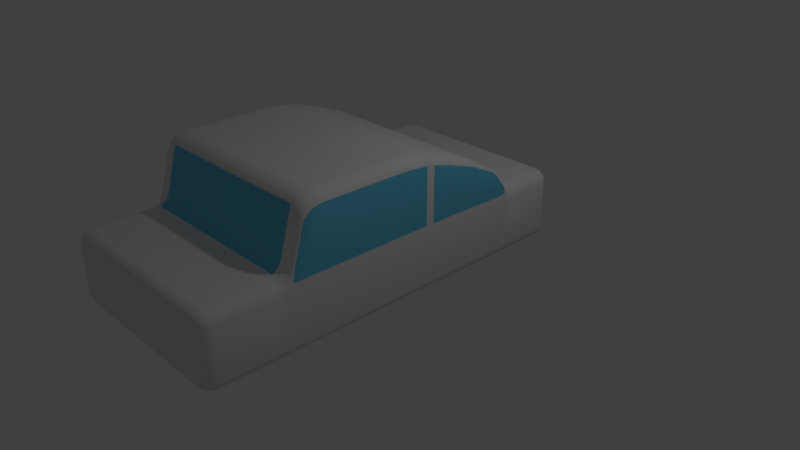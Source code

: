 # Source: Car2.blend  (saved by Blender 2.79.0; exported with 4.5.12 LTS)
import bpy
from mathutils import Matrix  # noqa: F401  (used for matrix-valued properties, if any)

bpy.ops.wm.read_factory_settings(use_empty=True)
scene = bpy.context.scene
scene.name = 'Scene'

# ---- collections
col_collection_1 = bpy.data.collections.new('Collection 1'); scene.collection.children.link(col_collection_1)

# ---- materials (node trees are filled in below, after node groups)
mat_material = bpy.data.materials.new('Material')
mat_material.alpha_threshold = 0.0
mat_material.roughness = 0.5
mat_material.line_color = (0.0, 0.0, 0.0, 1.0)
mat_material_001 = bpy.data.materials.new('Material.001')
mat_material_001.alpha_threshold = 0.0
mat_material_001.diffuse_color = (0.1364, 0.567, 0.8, 1.0)
mat_material_001.roughness = 0.5

# ---- material node trees

# ---- world
world_world = bpy.data.worlds.new('World'); scene.world = world_world
world_world.color = (0.05088, 0.05088, 0.05088)
world_world.use_sun_shadow = False
world_world.sun_shadow_jitter_overblur = 0.0
world_world.cycles.sampling_method = 'MANUAL'

# ---- cameras
cam_camera = bpy.data.cameras.new('Camera')
cam_camera.clip_end = 100.0
cam_camera.lens = 35.0
cam_camera.sensor_width = 32.0
cam_camera.sensor_height = 18.0
cam_camera.ortho_scale = 7.314
cam_camera.dof.focus_distance = 0.0

# ---- lights
light_lamp = bpy.data.lights.new('Lamp', 'POINT')
light_lamp.transmission_factor = 0.0
light_lamp.cutoff_distance = 30.0
light_lamp.energy = 100.0
light_lamp.shadow_buffer_clip_start = 1.001
light_lamp.shadow_soft_size = 0.1
light_lamp.shadow_maximum_resolution = 0.006
light_lamp.use_absolute_resolution = True

# ---- meshes
me_cube = bpy.data.meshes.new('Cube')
me_cube.from_pydata([(-0.4922, -0.8326, 0.06826), (-0.4922, -0.8758, 0.2085), (-0.579, -0.8326, 0.2085), (-0.4922, -0.8542, 0.087), (-0.5355, -0.8326, 0.087), (-0.5337, -0.8533, 0.1052), (-0.5355, -0.8701, 0.2085), (-0.4922, -0.8701, 0.1385), (-0.5337, -0.8645, 0.1415), (-0.5674, -0.8326, 0.1385), (-0.5674, -0.8542, 0.2085), (-0.5561, -0.8533, 0.1415), (-0.579, -0.8326, 0.8632), (-0.4922, -0.8758, 0.8632), (-0.4922, -0.8326, 1.003), (-0.5674, -0.8542, 0.8632), (-0.5674, -0.8326, 0.9332), (-0.5561, -0.8533, 0.9303), (-0.4922, -0.8701, 0.9332), (-0.5355, -0.8701, 0.8632), (-0.5337, -0.8645, 0.9303), (-0.5355, -0.8326, 0.9847), (-0.4922, -0.8542, 0.9847), (-0.5337, -0.8533, 0.9665), (-8.047e-08, -0.8758, 0.2085), (4.47e-09, -0.8326, 0.06826), (-3.963e-08, -0.87, 0.1384), (-8.545e-09, -0.8542, 0.08706), (-5.186e-07, -0.8326, 1.003), (-4.56e-07, -0.8758, 0.8632), (-5.167e-07, -0.8542, 0.9847), (-4.938e-07, -0.87, 0.9333), (-0.4922, -0.631, 0.06826), (-0.579, -0.631, 0.2085), (-0.579, -0.5782, 0.2085), (-0.4922, -0.5782, 0.06826), (-0.534, -0.631, 0.08822), (-0.4922, -0.6134, 0.06826), (-0.5368, -0.6092, 0.08819), (-0.579, -0.6134, 0.2085), (-0.5671, -0.631, 0.1376), (-0.5659, -0.6091, 0.1344), (-0.5658, -0.5782, 0.1388), (-0.579, -0.5958, 0.2085), (-0.5659, -0.5915, 0.1344), (-0.4922, -0.5958, 0.06826), (-0.5347, -0.5782, 0.08623), (-0.5368, -0.5916, 0.08819), (-0.4922, -0.533, 0.06826), (-0.579, -0.533, 0.2085), (-0.579, -0.4679, 0.2085), (-0.4922, -0.4679, 0.06826), (-0.534, -0.533, 0.08822), (-0.4922, -0.5113, 0.06826), (-0.5368, -0.517, 0.08819), (-0.579, -0.5113, 0.2085), (-0.5671, -0.533, 0.1376), (-0.5659, -0.5171, 0.1344), (-0.5658, -0.4679, 0.1388), (-0.579, -0.4896, 0.2085), (-0.5659, -0.4955, 0.1344), (-0.4922, -0.4896, 0.06826), (-0.5347, -0.4679, 0.08623), (-0.5368, -0.4953, 0.08819), (-0.4922, -0.2094, 0.06826), (-0.579, -0.2094, 0.2085), (-0.579, -0.1391, 0.2085), (-0.4922, -0.1391, 0.06826), (-0.534, -0.2094, 0.08822), (-0.4922, -0.1859, 0.06826), (-0.5368, -0.1808, 0.08819), (-0.579, -0.1859, 0.2085), (-0.5671, -0.2094, 0.1376), (-0.5659, -0.1807, 0.1344), (-0.5658, -0.1391, 0.1388), (-0.579, -0.1625, 0.2085), (-0.5659, -0.1573, 0.1344), (-0.4922, -0.1625, 0.06826), (-0.5347, -0.1391, 0.08623), (-0.5368, -0.1574, 0.08819), (-0.4922, -0.631, 1.003), (-0.4922, -0.5782, 1.128), (-0.579, -0.5685, 1.128), (-0.579, -0.5782, 0.8632), (-0.579, -0.631, 0.8632), (-0.4922, -0.6093, 1.02), (-0.534, -0.631, 0.9835), (-0.5383, -0.6071, 1.001), (-0.5356, -0.5766, 1.128), (-0.4922, -0.5897, 1.066), (-0.5404, -0.5877, 1.051), (-0.579, -0.5732, 1.047), (-0.5674, -0.573, 1.128), (-0.5694, -0.5809, 1.044), (-0.579, -0.5958, 0.8632), (-0.579, -0.5767, 0.95), (-0.5745, -0.5895, 0.9539), (-0.5658, -0.631, 0.9329), (-0.579, -0.6134, 0.8632), (-0.5683, -0.6078, 0.947), (-0.579, -0.533, 1.128), (-0.579, -0.4679, 1.128), (-0.579, -0.4679, 0.8632), (-0.579, -0.533, 0.8632), (-0.579, -0.5113, 1.128), (-0.579, -0.533, 1.04), (-0.579, -0.5171, 1.042), (-0.579, -0.4679, 1.04), (-0.579, -0.4896, 1.128), (-0.579, -0.4954, 1.042), (-0.579, -0.4896, 0.8632), (-0.579, -0.4679, 0.9515), (-0.579, -0.4954, 0.9535), (-0.579, -0.533, 0.9515), (-0.579, -0.5113, 0.8632), (-0.579, -0.5171, 0.9535), (-0.579, -0.2094, 1.128), (-0.579, -0.1391, 1.128), (-0.579, -0.1391, 0.8632), (-0.579, -0.2094, 0.8632), (-0.579, -0.1859, 1.128), (-0.579, -0.2094, 1.04), (-0.579, -0.1808, 1.042), (-0.579, -0.1391, 1.04), (-0.579, -0.1625, 1.128), (-0.579, -0.1573, 1.042), (-0.579, -0.1625, 0.8632), (-0.579, -0.1391, 0.9515), (-0.579, -0.1573, 0.9535), (-0.579, -0.2094, 0.9515), (-0.579, -0.1859, 0.8632), (-0.579, -0.1808, 0.9535), (-3.949e-07, -0.5782, 1.128), (-4.351e-07, -0.631, 1.003), (-4.085e-07, -0.5888, 1.066), (-4.232e-07, -0.6081, 1.02), (2.533e-08, -0.631, 0.06826), (3.427e-08, -0.5782, 0.06826), (2.831e-08, -0.6134, 0.06826), (3.129e-08, -0.5958, 0.06826), (5.513e-08, -0.533, 0.06826), (6.407e-08, -0.4679, 0.06826), (5.811e-08, -0.5113, 0.06826), (6.109e-08, -0.4896, 0.06826), (8.494e-08, -0.2094, 0.06826), (8.941e-08, -0.1391, 0.06826), (8.643e-08, -0.1859, 0.06826), (8.792e-08, -0.1625, 0.06826), (-0.579, -0.4679, 1.71), (-0.579, -0.533, 1.586), (-0.4922, -0.533, 1.71), (-0.4922, -0.4679, 1.835), (-0.579, -0.4956, 1.693), (-0.5658, -0.4679, 1.772), (-0.5667, -0.4977, 1.759), (-0.5674, -0.5361, 1.603), (-0.579, -0.5196, 1.648), (-0.568, -0.5209, 1.701), (-0.4922, -0.5196, 1.773), (-0.5356, -0.5362, 1.649), (-0.5389, -0.521, 1.745), (-0.5342, -0.4679, 1.817), (-0.4922, -0.4956, 1.818), (-0.5374, -0.4977, 1.8), (-0.579, -0.2094, 1.71), (-0.4922, -0.2094, 1.835), (-0.4922, -0.1391, 1.829), (-0.579, -0.1391, 1.704), (-0.5658, -0.2094, 1.772), (-0.579, -0.1797, 1.709), (-0.5668, -0.1775, 1.776), (-0.4922, -0.1797, 1.834), (-0.5342, -0.2094, 1.817), (-0.5374, -0.1776, 1.817), (-0.5343, -0.1334, 1.808), (-0.4922, -0.154, 1.832), (-0.5375, -0.152, 1.814), (-0.579, -0.154, 1.707), (-0.5659, -0.1334, 1.763), (-0.5668, -0.152, 1.773), (-1.49e-07, -0.1391, 1.829), (-1.669e-07, -0.2094, 1.835), (-1.514e-07, -0.1539, 1.832), (-1.58e-07, -0.1797, 1.834), (-2.503e-07, -0.4679, 1.835), (-2.906e-07, -0.533, 1.71), (-2.623e-07, -0.4969, 1.818), (-2.77e-07, -0.5207, 1.773), (-0.579, -0.04004, 0.2085), (-0.4922, -0.04004, 0.06826), (-0.4922, -0.0694, 0.06826), (-0.579, -0.0694, 0.2085), (-0.5658, -0.04004, 0.1388), (-0.579, -0.04983, 0.2085), (-0.5659, -0.04976, 0.1344), (-0.4922, -0.04983, 0.06826), (-0.5347, -0.04004, 0.08623), (-0.5368, -0.04976, 0.08819), (-0.534, -0.0694, 0.08822), (-0.4922, -0.05961, 0.06826), (-0.5368, -0.05955, 0.08819), (-0.579, -0.05961, 0.2085), (-0.5671, -0.0694, 0.1376), (-0.5659, -0.05955, 0.1344), (-0.579, -0.04004, 0.8632), (-0.579, -0.0694, 0.8632), (-0.579, -0.0694, 1.122), (-0.579, -0.04004, 1.122), (-0.579, -0.04983, 0.8632), (-0.579, -0.04004, 0.9494), (-0.579, -0.04976, 0.9522), (-0.579, -0.0694, 0.9494), (-0.579, -0.05961, 0.8632), (-0.579, -0.05955, 0.9522), (-0.579, -0.05961, 1.122), (-0.579, -0.0694, 1.036), (-0.579, -0.05955, 1.038), (-0.579, -0.04004, 1.036), (-0.579, -0.04983, 1.122), (-0.579, -0.04976, 1.038), (8.941e-08, -0.0694, 0.06826), (8.941e-08, -0.04004, 0.06826), (8.941e-08, -0.05961, 0.06826), (8.941e-08, -0.04983, 0.06826), (-0.4922, -0.04004, 1.775), (-0.579, -0.04004, 1.656), (-0.579, -0.0694, 1.68), (-0.4922, -0.0694, 1.799), (-0.5349, -0.02868, 1.743), (-0.4922, -0.04933, 1.784), (-0.5381, -0.04548, 1.763), (-0.579, -0.04933, 1.666), (-0.5664, -0.02873, 1.7), (-0.5671, -0.04551, 1.724), (-0.566, -0.06365, 1.736), (-0.579, -0.06007, 1.675), (-0.5668, -0.05716, 1.736), (-0.4922, -0.06008, 1.793), (-0.5344, -0.06369, 1.779), (-0.5376, -0.05718, 1.775), (-1.49e-07, -0.04004, 1.775), (-1.49e-07, -0.0694, 1.799), (-1.49e-07, -0.04926, 1.784), (-1.49e-07, -0.06001, 1.793), (-0.579, 0.05737, 0.2085), (-0.4922, 0.05737, 0.06826), (-0.4922, 0.02735, 0.06826), (-0.579, 0.02735, 0.2085), (-0.5658, 0.05737, 0.1388), (-0.579, 0.04737, 0.2085), (-0.5659, 0.04722, 0.1344), (-0.4922, 0.04737, 0.06826), (-0.5347, 0.05737, 0.08623), (-0.5368, 0.04722, 0.08819), (-0.534, 0.02735, 0.08822), (-0.4922, 0.03736, 0.06826), (-0.5368, 0.03722, 0.08819), (-0.579, 0.03736, 0.2085), (-0.5671, 0.02735, 0.1376), (-0.5659, 0.03721, 0.1344), (-0.579, 0.05737, 0.8632), (-0.579, 0.02735, 0.8632), (-0.579, 0.02735, 1.104), (-0.579, 0.05737, 1.104), (-0.579, 0.04737, 0.8632), (-0.579, 0.05737, 0.9435), (-0.579, 0.04722, 0.9486), (-0.579, 0.02735, 0.9435), (-0.579, 0.03736, 0.8632), (-0.579, 0.03722, 0.9486), (-0.579, 0.03736, 1.104), (-0.579, 0.02735, 1.024), (-0.579, 0.03722, 1.029), (-0.579, 0.05737, 1.024), (-0.579, 0.04737, 1.104), (-0.579, 0.04722, 1.029), (8.941e-08, 0.02735, 0.06826), (8.941e-08, 0.05737, 0.06826), (8.941e-08, 0.03736, 0.06826), (8.941e-08, 0.04737, 0.06826), (-0.4922, 0.05737, 1.652), (-0.579, 0.05737, 1.551), (-0.579, 0.02735, 1.592), (-0.4922, 0.02735, 1.693), (-0.5352, 0.06869, 1.619), (-0.4922, 0.04762, 1.666), (-0.5385, 0.05163, 1.646), (-0.579, 0.04762, 1.565), (-0.5667, 0.06854, 1.583), (-0.5674, 0.05154, 1.612), (-0.5665, 0.03825, 1.628), (-0.579, 0.03663, 1.58), (-0.5673, 0.04134, 1.627), (-0.4922, 0.03663, 1.681), (-0.5351, 0.03835, 1.665), (-0.5383, 0.04139, 1.661), (-1.49e-07, 0.05737, 1.652), (-1.49e-07, 0.02735, 1.693), (-1.49e-07, 0.04765, 1.666), (-1.49e-07, 0.03666, 1.681), (-0.579, 0.1597, 0.2085), (-0.4922, 0.1597, 0.06826), (-0.4922, 0.1301, 0.06826), (-0.579, 0.1301, 0.2085), (-0.5658, 0.1597, 0.1388), (-0.579, 0.1498, 0.2085), (-0.5659, 0.15, 0.1344), (-0.4922, 0.1498, 0.06826), (-0.5347, 0.1597, 0.08623), (-0.5368, 0.15, 0.08819), (-0.534, 0.1301, 0.08822), (-0.4922, 0.1399, 0.06826), (-0.5368, 0.1401, 0.08819), (-0.579, 0.1399, 0.2085), (-0.5671, 0.1301, 0.1376), (-0.5659, 0.1401, 0.1344), (-0.579, 0.1597, 0.8632), (-0.579, 0.1301, 0.8632), (-0.579, 0.1301, 1.081), (-0.579, 0.1597, 1.081), (-0.579, 0.1498, 0.8632), (-0.579, 0.1597, 0.9356), (-0.579, 0.15, 0.9437), (-0.579, 0.1301, 0.9356), (-0.579, 0.1399, 0.8632), (-0.579, 0.1401, 0.9437), (-0.579, 0.1399, 1.081), (-0.579, 0.1301, 1.008), (-0.579, 0.1401, 1.016), (-0.579, 0.1597, 1.008), (-0.579, 0.1498, 1.081), (-0.579, 0.15, 1.016), (8.941e-08, 0.1301, 0.06826), (8.941e-08, 0.1597, 0.06826), (8.941e-08, 0.1399, 0.06826), (8.941e-08, 0.1498, 0.06826), (-0.4922, 0.1597, 1.487), (-0.579, 0.1597, 1.41), (-0.579, 0.1301, 1.464), (-0.4922, 0.1301, 1.541), (-0.5355, 0.1686, 1.456), (-0.4922, 0.1505, 1.505), (-0.5388, 0.1537, 1.488), (-0.579, 0.1505, 1.428), (-0.5672, 0.1683, 1.427), (-0.5678, 0.1536, 1.461), (-0.567, 0.1397, 1.486), (-0.579, 0.1397, 1.448), (-0.5676, 0.1439, 1.481), (-0.4922, 0.1397, 1.525), (-0.5354, 0.1399, 1.514), (-0.5387, 0.144, 1.507), (-1.49e-07, 0.1597, 1.487), (-1.49e-07, 0.1301, 1.541), (-1.49e-07, 0.1506, 1.505), (-1.49e-07, 0.1397, 1.525), (-0.579, 0.2495, 0.2085), (-0.4922, 0.2495, 0.06826), (-0.4922, 0.2251, 0.06826), (-0.579, 0.2251, 0.2085), (-0.5658, 0.2495, 0.1388), (-0.579, 0.2414, 0.2085), (-0.5659, 0.2419, 0.1344), (-0.4922, 0.2414, 0.06826), (-0.5347, 0.2495, 0.08623), (-0.5368, 0.2418, 0.08819), (-0.534, 0.2251, 0.08822), (-0.4922, 0.2333, 0.06826), (-0.5368, 0.2337, 0.08819), (-0.579, 0.2333, 0.2085), (-0.5671, 0.2251, 0.1376), (-0.5659, 0.2337, 0.1344), (-0.579, 0.2495, 0.8632), (-0.579, 0.2251, 0.8632), (-0.579, 0.2251, 1.05), (-0.579, 0.2495, 1.05), (-0.579, 0.2414, 0.8632), (-0.579, 0.2495, 0.9255), (-0.579, 0.2418, 0.9374), (-0.579, 0.2251, 0.9255), (-0.579, 0.2333, 0.8632), (-0.579, 0.2337, 0.9374), (-0.579, 0.2333, 1.05), (-0.579, 0.2251, 0.9878), (-0.579, 0.2337, 0.9997), (-0.579, 0.2495, 0.9878), (-0.579, 0.2414, 1.05), (-0.579, 0.2418, 0.9997), (8.941e-08, 0.2251, 0.06826), (8.941e-08, 0.2495, 0.06826), (8.941e-08, 0.2333, 0.06826), (8.941e-08, 0.2414, 0.06826), (-0.4922, 0.2495, 1.268), (-0.579, 0.2495, 1.221), (-0.579, 0.2251, 1.298), (-0.4922, 0.2251, 1.345), (-0.5356, 0.2529, 1.246), (-0.4922, 0.2424, 1.295), (-0.5389, 0.2435, 1.284), (-0.579, 0.2424, 1.249), (-0.5674, 0.2528, 1.228), (-0.568, 0.2435, 1.268), (-0.5674, 0.2308, 1.308), (-0.579, 0.2334, 1.277), (-0.5679, 0.236, 1.295), (-0.4922, 0.2334, 1.323), (-0.5357, 0.231, 1.325), (-0.5389, 0.2361, 1.311), (-1.49e-07, 0.2495, 1.268), (-1.49e-07, 0.2251, 1.345), (-1.49e-07, 0.2425, 1.295), (-1.49e-07, 0.2335, 1.324), (-0.579, 0.3421, 0.2085), (-0.4922, 0.3421, 0.06826), (-0.4922, 0.2979, 0.06826), (-0.579, 0.2979, 0.2085), (-0.5658, 0.3421, 0.1388), (-0.579, 0.3274, 0.2085), (-0.5659, 0.3244, 0.1344), (-0.4922, 0.3274, 0.06826), (-0.5347, 0.3421, 0.08623), (-0.5368, 0.3244, 0.08819), (-0.534, 0.2979, 0.08822), (-0.4922, 0.3127, 0.06826), (-0.5368, 0.3097, 0.08819), (-0.579, 0.3127, 0.2085), (-0.5671, 0.2979, 0.1376), (-0.5659, 0.3096, 0.1344), (-0.579, 0.3421, 0.8632), (-0.579, 0.2979, 0.8632), (-0.579, 0.2875, 1.05), (-0.4922, 0.2979, 1.05), (-0.4922, 0.3421, 1.003), (-0.579, 0.3274, 0.8632), (-0.5658, 0.3421, 0.9329), (-0.5683, 0.3233, 0.9428), (-0.579, 0.2964, 0.9396), (-0.579, 0.3127, 0.8632), (-0.5744, 0.3077, 0.9456), (-0.5674, 0.2922, 1.051), (-0.579, 0.2925, 1.008), (-0.5693, 0.3, 1.009), (-0.4922, 0.3081, 1.027), (-0.5356, 0.2961, 1.051), (-0.5403, 0.3064, 1.017), (-0.534, 0.3421, 0.9835), (-0.4922, 0.3242, 1.01), (-0.5384, 0.3224, 0.9926), (8.941e-08, 0.2979, 0.06826), (8.941e-08, 0.3421, 0.06826), (8.941e-08, 0.3127, 0.06826), (8.941e-08, 0.3274, 0.06826), (-1.49e-07, 0.3421, 1.003), (-1.49e-07, 0.2979, 1.05), (-1.49e-07, 0.3238, 1.01), (-1.49e-07, 0.3076, 1.027), (-0.579, 0.5, 0.2085), (-0.4922, 0.5339, 0.2085), (-0.4922, 0.5, 0.06826), (-0.5674, 0.5169, 0.2085), (-0.5674, 0.5, 0.1385), (-0.5561, 0.5162, 0.1415), (-0.4922, 0.5293, 0.1385), (-0.5355, 0.5293, 0.2085), (-0.5337, 0.525, 0.1415), (-0.5355, 0.5, 0.087), (-0.4922, 0.5169, 0.087), (-0.5337, 0.5162, 0.1052), (-0.579, 0.5, 0.8632), (-0.4922, 0.5, 1.003), (-0.4922, 0.5339, 0.8632), (-0.5674, 0.5, 0.9332), (-0.5674, 0.5169, 0.8632), (-0.5561, 0.5162, 0.9303), (-0.4922, 0.5169, 0.9847), (-0.5355, 0.5, 0.9847), (-0.5337, 0.5162, 0.9665), (-0.5355, 0.5293, 0.8632), (-0.4922, 0.5293, 0.9332), (-0.5337, 0.525, 0.9303), (8.941e-08, 0.5, 0.06826), (5.364e-08, 0.5339, 0.2085), (8.462e-08, 0.5169, 0.08706), (7.153e-08, 0.5293, 0.1384), (-1.132e-07, 0.5339, 0.8632), (-1.49e-07, 0.5, 1.003), (-1.311e-07, 0.5293, 0.9333), (-1.442e-07, 0.5169, 0.9847)], [], [(133, 80, 14, 28), (140, 137, 35, 48), (2, 12, 84, 33), (136, 25, 0, 32), (144, 141, 51, 64), (66, 118, 205, 191), (81, 132, 185, 150), (50, 102, 119, 65), (34, 83, 103, 49), (166, 180, 241, 227), (117, 167, 226, 206), (116, 101, 148, 164), (100, 82, 149), (145, 67, 190, 220), (188, 204, 261, 247), (181, 165, 151, 184), (244, 260, 317, 303), (221, 189, 246, 276), (224, 240, 297, 283), (207, 225, 282, 262), (300, 316, 373, 359), (277, 245, 302, 332), (280, 296, 353, 339), (263, 281, 338, 318), (356, 372, 429, 415), (333, 301, 358, 388), (336, 352, 409, 395), (319, 337, 394, 374), (375, 393, 430), (412, 428, 468, 456), (389, 357, 414, 448), (392, 408, 453, 431), (470, 484, 481, 457), (432, 452, 485, 469), (449, 413, 458, 480), (0, 3, 5, 4), (3, 7, 8, 5), (1, 6, 8, 7), (6, 10, 11, 8), (2, 9, 11, 10), (9, 4, 5, 11), (5, 8, 11), (12, 15, 17, 16), (15, 19, 20, 17), (13, 18, 20, 19), (18, 22, 23, 20), (14, 21, 23, 22), (21, 16, 17, 23), (17, 20, 23), (32, 36, 38, 37), (36, 40, 41, 38), (33, 39, 41, 40), (39, 43, 44, 41), (34, 42, 44, 43), (42, 46, 47, 44), (35, 45, 47, 46), (45, 37, 38, 47), (38, 41, 44, 47), (48, 52, 54, 53), (52, 56, 57, 54), (49, 55, 57, 56), (55, 59, 60, 57), (50, 58, 60, 59), (58, 62, 63, 60), (51, 61, 63, 62), (61, 53, 54, 63), (54, 57, 60, 63), (64, 68, 70, 69), (68, 72, 73, 70), (65, 71, 73, 72), (71, 75, 76, 73), (66, 74, 76, 75), (74, 78, 79, 76), (67, 77, 79, 78), (77, 69, 70, 79), (70, 73, 76, 79), (80, 85, 87, 86), (85, 89, 90, 87), (81, 88, 90, 89), (88, 92, 93, 90), (82, 91, 93, 92), (91, 95, 96, 93), (83, 94, 96, 95), (94, 98, 99, 96), (84, 97, 99, 98), (97, 86, 87, 99), (87, 90, 93, 96, 99), (100, 104, 106, 105), (104, 108, 109, 106), (101, 107, 109, 108), (107, 111, 112, 109), (102, 110, 112, 111), (110, 114, 115, 112), (103, 113, 115, 114), (113, 105, 106, 115), (106, 109, 112, 115), (116, 120, 122, 121), (120, 124, 125, 122), (117, 123, 125, 124), (123, 127, 128, 125), (118, 126, 128, 127), (126, 130, 131, 128), (119, 129, 131, 130), (129, 121, 122, 131), (122, 125, 128, 131), (148, 152, 154, 153), (152, 156, 157, 154), (149, 155, 157, 156), (155, 159, 160, 157), (150, 158, 160, 159), (158, 162, 163, 160), (151, 161, 163, 162), (161, 153, 154, 163), (154, 157, 160, 163), (164, 168, 170, 169), (168, 172, 173, 170), (165, 171, 173, 172), (171, 175, 176, 173), (166, 174, 176, 175), (174, 178, 179, 176), (167, 177, 179, 178), (177, 169, 170, 179), (170, 173, 176, 179), (188, 192, 194, 193), (192, 196, 197, 194), (189, 195, 197, 196), (195, 199, 200, 197), (190, 198, 200, 199), (198, 202, 203, 200), (191, 201, 203, 202), (201, 193, 194, 203), (194, 197, 200, 203), (204, 208, 210, 209), (208, 212, 213, 210), (205, 211, 213, 212), (211, 215, 216, 213), (206, 214, 216, 215), (214, 218, 219, 216), (207, 217, 219, 218), (217, 209, 210, 219), (210, 213, 216, 219), (224, 228, 230, 229), (228, 232, 233, 230), (225, 231, 233, 232), (231, 235, 236, 233), (226, 234, 236, 235), (234, 238, 239, 236), (227, 237, 239, 238), (237, 229, 230, 239), (230, 233, 236, 239), (244, 248, 250, 249), (248, 252, 253, 250), (245, 251, 253, 252), (251, 255, 256, 253), (246, 254, 256, 255), (254, 258, 259, 256), (247, 257, 259, 258), (257, 249, 250, 259), (250, 253, 256, 259), (260, 264, 266, 265), (264, 268, 269, 266), (261, 267, 269, 268), (267, 271, 272, 269), (262, 270, 272, 271), (270, 274, 275, 272), (263, 273, 275, 274), (273, 265, 266, 275), (266, 269, 272, 275), (280, 284, 286, 285), (284, 288, 289, 286), (281, 287, 289, 288), (287, 291, 292, 289), (282, 290, 292, 291), (290, 294, 295, 292), (283, 293, 295, 294), (293, 285, 286, 295), (286, 289, 292, 295), (300, 304, 306, 305), (304, 308, 309, 306), (301, 307, 309, 308), (307, 311, 312, 309), (302, 310, 312, 311), (310, 314, 315, 312), (303, 313, 315, 314), (313, 305, 306, 315), (306, 309, 312, 315), (316, 320, 322, 321), (320, 324, 325, 322), (317, 323, 325, 324), (323, 327, 328, 325), (318, 326, 328, 327), (326, 330, 331, 328), (319, 329, 331, 330), (329, 321, 322, 331), (322, 325, 328, 331), (336, 340, 342, 341), (340, 344, 345, 342), (337, 343, 345, 344), (343, 347, 348, 345), (338, 346, 348, 347), (346, 350, 351, 348), (339, 349, 351, 350), (349, 341, 342, 351), (342, 345, 348, 351), (356, 360, 362, 361), (360, 364, 365, 362), (357, 363, 365, 364), (363, 367, 368, 365), (358, 366, 368, 367), (366, 370, 371, 368), (359, 369, 371, 370), (369, 361, 362, 371), (362, 365, 368, 371), (372, 376, 378, 377), (376, 380, 381, 378), (373, 379, 381, 380), (379, 383, 384, 381), (374, 382, 384, 383), (382, 386, 387, 384), (375, 385, 387, 386), (385, 377, 378, 387), (378, 381, 384, 387), (392, 396, 398, 397), (396, 400, 401, 398), (393, 399, 401, 400), (399, 403, 404, 401), (394, 402, 404, 403), (402, 406, 407, 404), (395, 405, 407, 406), (405, 397, 398, 407), (398, 401, 404, 407), (412, 416, 418, 417), (416, 420, 421, 418), (413, 419, 421, 420), (419, 423, 424, 421), (414, 422, 424, 423), (422, 426, 427, 424), (415, 425, 427, 426), (425, 417, 418, 427), (418, 421, 424, 427), (428, 433, 435, 434), (433, 437, 438, 435), (429, 436, 438, 437), (436, 440, 441, 438), (430, 439, 441, 440), (439, 443, 444, 441), (431, 442, 444, 443), (442, 446, 447, 444), (432, 445, 447, 446), (445, 434, 435, 447), (435, 438, 441, 444, 447), (456, 459, 461, 460), (459, 463, 464, 461), (457, 462, 464, 463), (462, 466, 467, 464), (458, 465, 467, 466), (465, 460, 461, 467), (461, 464, 467), (468, 471, 473, 472), (471, 475, 476, 473), (469, 474, 476, 475), (474, 478, 479, 476), (470, 477, 479, 478), (477, 472, 473, 479), (473, 476, 479), (24, 1, 7, 26), (26, 7, 3, 27), (27, 3, 0, 25), (1, 13, 19, 6), (6, 19, 15, 10), (10, 15, 12, 2), (28, 14, 22, 30), (30, 22, 18, 31), (31, 18, 13, 29), (2, 33, 40, 9), (9, 40, 36, 4), (4, 36, 32, 0), (34, 49, 56, 42), (42, 56, 52, 46), (46, 52, 48, 35), (50, 65, 72, 58), (58, 72, 68, 62), (62, 68, 64, 51), (14, 80, 86, 21), (21, 86, 97, 16), (16, 97, 84, 12), (82, 100, 105, 91), (91, 105, 113, 95), (95, 113, 103, 83), (101, 116, 121, 107), (107, 121, 129, 111), (111, 129, 119, 102), (83, 34, 43, 94), (94, 43, 39, 98), (98, 39, 33, 84), (102, 50, 59, 110), (110, 59, 55, 114), (114, 55, 49, 103), (118, 66, 75, 126), (126, 75, 71, 130), (130, 71, 65, 119), (80, 133, 135, 85), (85, 135, 134, 89), (89, 134, 132, 81), (144, 64, 69, 146), (146, 69, 77, 147), (147, 77, 67, 145), (140, 48, 53, 142), (142, 53, 61, 143), (143, 61, 51, 141), (136, 32, 37, 138), (138, 37, 45, 139), (139, 45, 35, 137), (151, 165, 172, 161), (161, 172, 168, 153), (153, 168, 164, 148), (165, 181, 183, 171), (171, 183, 182, 175), (175, 182, 180, 166), (150, 185, 187, 158), (158, 187, 186, 162), (162, 186, 184, 151), (81, 150, 159, 88), (88, 159, 155, 92), (92, 155, 149, 82), (148, 101, 108, 152), (152, 108, 104, 156), (156, 104, 100, 149), (167, 117, 124, 177), (177, 124, 120, 169), (169, 120, 116, 164), (204, 188, 193, 208), (208, 193, 201, 212), (212, 201, 191, 205), (220, 190, 199, 222), (222, 199, 195, 223), (223, 195, 189, 221), (227, 241, 243, 237), (237, 243, 242, 229), (229, 242, 240, 224), (225, 207, 218, 231), (231, 218, 214, 235), (235, 214, 206, 226), (66, 191, 202, 74), (74, 202, 198, 78), (78, 198, 190, 67), (117, 206, 215, 123), (123, 215, 211, 127), (127, 211, 205, 118), (226, 167, 178, 234), (234, 178, 174, 238), (238, 174, 166, 227), (260, 244, 249, 264), (264, 249, 257, 268), (268, 257, 247, 261), (276, 246, 255, 278), (278, 255, 251, 279), (279, 251, 245, 277), (283, 297, 299, 293), (293, 299, 298, 285), (285, 298, 296, 280), (281, 263, 274, 287), (287, 274, 270, 291), (291, 270, 262, 282), (282, 225, 232, 290), (290, 232, 228, 294), (294, 228, 224, 283), (246, 189, 196, 254), (254, 196, 192, 258), (258, 192, 188, 247), (207, 262, 271, 217), (217, 271, 267, 209), (209, 267, 261, 204), (316, 300, 305, 320), (320, 305, 313, 324), (324, 313, 303, 317), (332, 302, 311, 334), (334, 311, 307, 335), (335, 307, 301, 333), (339, 353, 355, 349), (349, 355, 354, 341), (341, 354, 352, 336), (337, 319, 330, 343), (343, 330, 326, 347), (347, 326, 318, 338), (338, 281, 288, 346), (346, 288, 284, 350), (350, 284, 280, 339), (302, 245, 252, 310), (310, 252, 248, 314), (314, 248, 244, 303), (263, 318, 327, 273), (273, 327, 323, 265), (265, 323, 317, 260), (372, 356, 361, 376), (376, 361, 369, 380), (380, 369, 359, 373), (388, 358, 367, 390), (390, 367, 363, 391), (391, 363, 357, 389), (395, 409, 411, 405), (405, 411, 410, 397), (397, 410, 408, 392), (393, 375, 386, 399), (399, 386, 382, 403), (403, 382, 374, 394), (394, 337, 344, 402), (402, 344, 340, 406), (406, 340, 336, 395), (358, 301, 308, 366), (366, 308, 304, 370), (370, 304, 300, 359), (319, 374, 383, 329), (329, 383, 379, 321), (321, 379, 373, 316), (428, 412, 417, 433), (433, 417, 425, 437), (437, 425, 415, 429), (448, 414, 423, 450), (450, 423, 419, 451), (451, 419, 413, 449), (356, 415, 426, 360), (360, 426, 422, 364), (364, 422, 414, 357), (375, 430, 440, 385), (385, 440, 436, 377), (377, 436, 429, 372), (431, 453, 455, 442), (442, 455, 454, 446), (446, 454, 452, 432), (430, 393, 400, 439), (439, 400, 396, 443), (443, 396, 392, 431), (470, 457, 463, 477), (477, 463, 459, 472), (472, 459, 456, 468), (480, 458, 466, 482), (482, 466, 462, 483), (483, 462, 457, 481), (469, 485, 487, 474), (474, 487, 486, 478), (478, 486, 484, 470), (468, 428, 434, 471), (471, 434, 445, 475), (475, 445, 432, 469), (412, 456, 460, 416), (416, 460, 465, 420), (420, 465, 458, 413), (24, 29, 13, 1)])
me_cube.polygons.foreach_set('use_smooth', [True] * 449)
me_cube.polygons.foreach_set('material_index', [0, 0, 0, 0, 0, 0, 1, 0, 0, 0, 1, 1, 1, 0, 0, 0, 0, 0, 0, 1, 0, 0, 0, 1, 0, 0, 0, 1, 1, 0, 0, 0, 0, 0, 0, 0, 0, 0, 0, 0, 0, 0, 0, 0, 0, 0, 0, 0, 0, 0, 0, 0, 0, 0, 0, 0, 0, 0, 0, 0, 0, 0, 0, 0, 0, 0, 0, 0, 0, 0, 0, 0, 0, 0, 0, 0, 0, 0, 0, 0, 0, 0, 0, 0, 0, 0, 0, 1, 1, 1, 1, 0, 0, 0, 1, 1, 1, 1, 1, 1, 0, 0, 0, 1, 1, 0, 0, 0, 0, 0, 0, 0, 0, 0, 0, 0, 0, 0, 0, 0, 0, 0, 0, 0, 0, 0, 0, 0, 0, 0, 0, 0, 0, 0, 0, 0, 0, 0, 0, 0, 0, 0, 0, 0, 0, 0, 0, 0, 0, 0, 0, 0, 0, 0, 0, 0, 0, 0, 0, 0, 0, 0, 1, 1, 1, 1, 1, 1, 0, 0, 0, 0, 0, 0, 0, 0, 0, 0, 0, 0, 0, 0, 0, 0, 0, 0, 0, 0, 0, 1, 1, 1, 1, 1, 1, 0, 0, 0, 0, 0, 0, 0, 0, 0, 0, 0, 0, 0, 0, 0, 0, 0, 0, 0, 0, 0, 1, 1, 1, 1, 1, 1, 0, 0, 0, 0, 0, 0, 0, 0, 0, 0, 0, 0, 0, 0, 0, 0, 0, 0, 0, 0, 0, 0, 0, 0, 0, 0, 0, 0, 0, 0, 0, 0, 0, 0, 0, 0, 0, 0, 0, 0, 0, 0, 0, 0, 0, 0, 0, 0, 0, 0, 0, 0, 0, 0, 0, 0, 0, 0, 0, 0, 0, 0, 0, 0, 1, 1, 0, 1, 1, 0, 0, 0, 0, 0, 0, 0, 0, 0, 0, 0, 1, 1, 0, 0, 0, 0, 0, 0, 0, 0, 0, 0, 0, 0, 0, 0, 0, 0, 0, 0, 0, 0, 0, 1, 1, 1, 1, 1, 1, 0, 0, 0, 0, 0, 0, 0, 0, 0, 0, 0, 0, 0, 0, 0, 1, 1, 0, 0, 0, 0, 0, 0, 0, 0, 0, 0, 0, 0, 0, 1, 1, 1, 0, 0, 0, 0, 0, 0, 1, 1, 0, 0, 0, 0, 0, 0, 0, 0, 0, 0, 1, 1, 1, 0, 0, 0, 0, 0, 0, 1, 1, 0, 0, 0, 0, 0, 0, 0, 0, 0, 0, 1, 1, 1, 0, 0, 0, 0, 0, 0, 1, 1, 0, 0, 0, 0, 0, 0, 0, 0, 0, 0, 1, 1, 0, 0, 0, 0, 0, 0, 0, 0, 0, 0, 0, 0, 0, 0, 0, 0, 0, 0, 0, 0, 0, 0, 0])
me_cube.materials.append(mat_material)
me_cube.materials.append(mat_material_001)
me_cube.use_remesh_preserve_volume = False
me_cube.use_remesh_preserve_attributes = False
me_cube.use_mirror_vertex_groups = False
me_cube.update()

# ---- objects
ob_cube = bpy.data.objects.new('Cube', me_cube)
ob_lamp = bpy.data.objects.new('Lamp', light_lamp)
ob_camera = bpy.data.objects.new('Camera', cam_camera)

# ---- transforms, parenting, visibility, modifiers, constraints
ob_cube.location = (0.0, 0.0, 0.0)
ob_cube.scale = (2.218, 3.671, 1.0)
ob_cube.lock_rotations_4d = False
ob_cube.empty_display_type = 'ARROWS'
ob_cube.lineart.crease_threshold = 0.0
_m = ob_cube.modifiers.new('Mirror', 'MIRROR')
ob_lamp.location = (4.076, 1.005, 5.904)
ob_lamp.rotation_euler = (0.6503, 0.05522, 1.866)
ob_lamp.lock_rotations_4d = False
ob_lamp.empty_display_type = 'ARROWS'
ob_lamp.color = (0.0, 0.0, 0.0, 0.0)
ob_lamp.lineart.crease_threshold = 0.0
ob_camera.location = (7.481, -6.508, 5.344)
ob_camera.rotation_euler = (1.109, 0.0, 0.8149)
ob_camera.lock_rotations_4d = False
ob_camera.empty_display_type = 'ARROWS'
ob_camera.color = (0.0, 0.0, 0.0, 0.0)
ob_camera.display_type = 'WIRE'
ob_camera.lineart.crease_threshold = 0.0

# ---- collection membership
col_collection_1.objects.link(ob_cube)
col_collection_1.objects.link(ob_lamp)
col_collection_1.objects.link(ob_camera)

# ---- scene / render settings (as saved in the file)
scene.camera = ob_camera
scene.frame_start = 1; scene.frame_end = 250; scene.frame_set(1)
scene.render.engine = 'CYCLES'
scene.render.resolution_percentage = 50
scene.render.dither_intensity = 0.0
scene.cycles.use_denoising = False
scene.cycles.samples = 128
scene.cycles.sampling_pattern = 'TABULATED_SOBOL'
scene.cycles.use_adaptive_sampling = False
scene.cycles.use_light_tree = False
scene.cycles.blur_glossy = 0.0
scene.cycles.sample_clamp_indirect = 0.0
scene.view_settings.view_transform = 'Standard'
bpy.context.view_layer.update()
